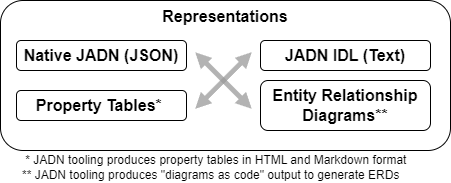

The diagram above was exported from draw.io. Its source (the exported page's mxGraphModel, read from the mxfile embedded in the PNG):
<mxGraphModel dx="1027" dy="618" grid="1" gridSize="10" guides="1" tooltips="1" connect="1" arrows="1" fold="1" page="1" pageScale="1" pageWidth="1100" pageHeight="850" background="#ffffff" math="0" shadow="0">
  <root>
    <mxCell id="0" />
    <mxCell id="1" parent="0" />
    <mxCell id="p5E5A6VgtucN7IvmH6Ft-10" value="Representations" style="rounded=1;whiteSpace=wrap;html=1;shadow=0;fontSize=16;fillColor=default;fontStyle=1;verticalAlign=top;align=center;" parent="1" vertex="1">
      <mxGeometry x="20" y="10" width="450" height="150" as="geometry" />
    </mxCell>
    <mxCell id="p5E5A6VgtucN7IvmH6Ft-11" value="Native JADN (JSON)" style="rounded=1;whiteSpace=wrap;html=1;shadow=0;fontSize=16;fillColor=default;fontStyle=1" parent="1" vertex="1">
      <mxGeometry x="36" y="50" width="170" height="30" as="geometry" />
    </mxCell>
    <mxCell id="p5E5A6VgtucN7IvmH6Ft-12" value="JADN IDL (Text)" style="rounded=1;whiteSpace=wrap;html=1;shadow=0;fontSize=16;fillColor=default;fontStyle=1" parent="1" vertex="1">
      <mxGeometry x="280" y="50" width="170" height="30" as="geometry" />
    </mxCell>
    <mxCell id="p5E5A6VgtucN7IvmH6Ft-13" value="Property Tables*&amp;nbsp;" style="rounded=1;whiteSpace=wrap;html=1;shadow=0;fontSize=16;fillColor=default;fontStyle=1" parent="1" vertex="1">
      <mxGeometry x="36" y="100" width="170" height="30" as="geometry" />
    </mxCell>
    <mxCell id="p5E5A6VgtucN7IvmH6Ft-14" value="Entity Relationship Diagrams**" style="rounded=1;whiteSpace=wrap;html=1;shadow=0;fontSize=16;fillColor=default;fontStyle=1" parent="1" vertex="1">
      <mxGeometry x="280" y="90" width="170" height="50" as="geometry" />
    </mxCell>
    <mxCell id="cpbIcTSk2mBqe52W4Qcx-3" value="" style="group;rotation=90;" parent="1" vertex="1" connectable="0">
      <mxGeometry x="203" y="50" width="80" height="80" as="geometry" />
    </mxCell>
    <mxCell id="cpbIcTSk2mBqe52W4Qcx-1" value="" style="shape=doubleArrow;direction=south;whiteSpace=wrap;html=1;fillColor=#999999;strokeColor=none;opacity=75;rotation=45;" parent="cpbIcTSk2mBqe52W4Qcx-3" vertex="1">
      <mxGeometry x="32" width="16" height="80" as="geometry" />
    </mxCell>
    <mxCell id="cpbIcTSk2mBqe52W4Qcx-2" value="" style="shape=doubleArrow;whiteSpace=wrap;html=1;fillColor=#999999;strokeColor=none;opacity=75;rotation=45;" parent="cpbIcTSk2mBqe52W4Qcx-3" vertex="1">
      <mxGeometry y="32" width="80" height="16" as="geometry" />
    </mxCell>
    <mxCell id="uY4ZYWcS5DfrMFQg1O_8-1" value="&lt;div&gt;&amp;nbsp;* JADN tooling produces property tables in HTML and Markdown format&lt;/div&gt;** JADN tooling produces &quot;diagrams as code&quot; output to generate ERDs" style="text;html=1;align=left;verticalAlign=middle;whiteSpace=wrap;rounded=0;" parent="1" vertex="1">
      <mxGeometry x="40" y="162" width="410" height="30" as="geometry" />
    </mxCell>
  </root>
</mxGraphModel>